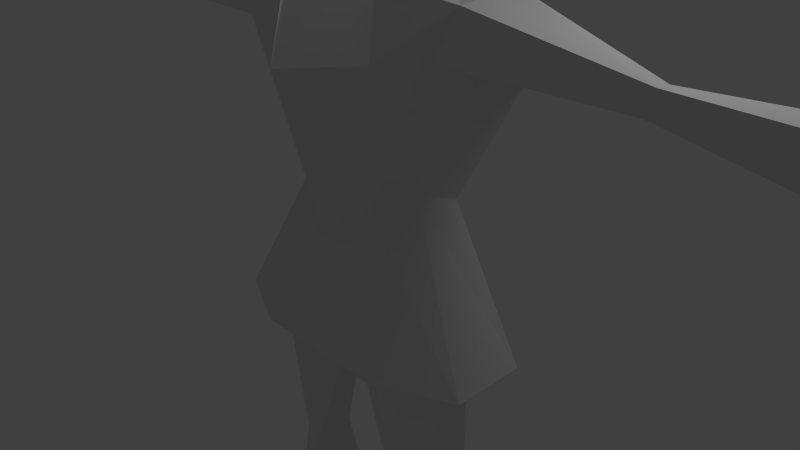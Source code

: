 # Source: vlptest.blend  (saved by Blender 2.64.0; exported with 4.5.12 LTS)
import bpy
from mathutils import Matrix  # noqa: F401  (used for matrix-valued properties, if any)

bpy.ops.wm.read_factory_settings(use_empty=True)
scene = bpy.context.scene
scene.name = 'Scene'

# ---- collections
col_collection_1 = bpy.data.collections.new('Collection 1'); scene.collection.children.link(col_collection_1)

# ---- materials (node trees are filled in below, after node groups)
mat_material = bpy.data.materials.new('Material')
mat_material.alpha_threshold = 0.0
mat_material.use_transparent_shadow = False
mat_material.roughness = 0.5
mat_material.line_color = (0.0, 0.0, 0.0, 1.0)

# ---- material node trees

# ---- world
world_world = bpy.data.worlds.new('World'); scene.world = world_world
world_world.color = (0.05088, 0.05088, 0.05088)
world_world.use_sun_shadow = False
world_world.sun_shadow_jitter_overblur = 0.0
world_world.cycles.sampling_method = 'MANUAL'
world_world.cycles.sample_map_resolution = 256

# ---- cameras
cam_camera = bpy.data.cameras.new('Camera')
cam_camera.clip_end = 100.0
cam_camera.lens = 35.0
cam_camera.sensor_width = 32.0
cam_camera.sensor_height = 18.0
cam_camera.ortho_scale = 7.314
cam_camera.dof.focus_distance = 0.0
cam_camera.dof.aperture_fstop = 128.0

# ---- lights
light_lamp = bpy.data.lights.new('Lamp', 'POINT')
light_lamp.transmission_factor = 0.0
light_lamp.cutoff_distance = 30.0
light_lamp.energy = 100.0
light_lamp.shadow_buffer_clip_start = 1.001
light_lamp.shadow_soft_size = 1.0
light_lamp.shadow_maximum_resolution = 0.006
light_lamp.use_absolute_resolution = True
light_lamp.cycles.use_multiple_importance_sampling = False

# ---- meshes
me_cube = bpy.data.meshes.new('Cube')
me_cube.from_pydata([(0.6058, 0.7298, 1.123), (0.56, -0.5238, 0.9177), (1.788e-07, 1.0, -1.0), (0.0, -1.0, -1.0), (2.384e-07, 0.8356, 1.0), (-5.364e-07, -0.7415, 0.4561), (1.0, 1.0, -1.0), (1.0, -1.0, -1.0), (2.019, 0.522, -1.0), (2.019, -0.522, -1.0), (1.095, 0.3657, 1.017), (0.9107, -0.111, 1.161), (0.6092, 0.9479, 2.237), (0.97, -0.837, 2.847), (2.384e-07, 1.0, 2.094), (-0.000319, -1.37, 2.728), (1.847, 0.6163, 2.561), (1.392, -0.5071, 2.915), (0.7711, 0.6737, 3.383), (0.8595, -0.6294, 3.661), (2.384e-07, 0.7148, 3.556), (-0.02785, -1.166, 3.537), (1.712, 0.522, 3.556), (1.863, -0.4668, 3.532), (3.697, 0.1268, 2.84), (3.729, -0.1564, 2.804), (3.846, 0.005775, 3.099), (3.864, -0.2364, 3.128), (5.735, 0.4176, 2.543), (5.755, -0.3672, 2.542), (5.675, 0.4956, 3.03), (5.574, -0.3331, 3.115), (6.489, 0.5034, 2.579), (6.45, -0.3435, 2.712), (6.452, 0.5093, 2.902), (6.442, -0.4312, 2.9), (0.941, 0.5424, -0.9759), (0.8348, -0.7998, -0.9895), (1.788e-07, -0.2061, -1.0), (0.0, -0.3723, -1.0), (1.356, 0.3322, -0.9769), (1.387, -0.3606, -0.993), (1.257, 0.311, -3.279), (1.184, -0.3515, -3.346), (0.9702, 0.2549, -3.364), (0.8828, -0.4764, -3.408), (1.516, 0.1529, -3.227), (1.45, -0.1344, -3.324), (1.378, 0.9945, -5.731), (1.536, -0.4616, -5.409), (1.278, 0.7866, -5.8), (0.9129, -0.3982, -5.507), (1.783, 0.3844, -5.665), (1.684, -0.2584, -5.642), (1.433, 1.001, -6.29), (1.703, -0.9348, -6.293), (1.031, 0.8549, -6.385), (0.9059, -1.014, -6.354), (2.018, 0.5047, -6.323), (2.244, -0.5796, -6.323), (1.923, -2.063, -5.701), (1.755, -2.063, -5.767), (2.068, -2.0, -5.758), (1.925, -2.075, -6.018), (1.676, -2.075, -6.018), (2.179, -1.956, -6.018), (0.4611, -0.4454, 3.825), (0.5256, 0.0459, 3.834), (-0.006424, -0.5661, 3.739), (-0.009023, 0.3535, 3.737), (0.4629, -0.4495, 4.142), (0.5273, 0.04176, 4.151), (-0.007292, -0.5703, 4.054), (-0.007293, 0.3493, 4.054), (0.5361, -0.6345, 4.526), (0.8468, 0.0223, 4.843), (0.001832, -1.101, 4.133), (-0.01531, 0.7543, 4.516), (0.8589, -0.4947, 5.386), (0.9135, 0.3522, 5.586), (0.002716, -1.153, 5.189), (-0.01765, 0.9412, 5.406), (0.3976, -0.3022, 5.801), (0.5679, 0.1637, 5.809), (0.01068, -0.8889, 5.808), (0.01167, 0.09663, 6.048)], [], [(4, 5, 15, 14), (8, 10, 11, 9), (14, 12, 0, 4), (22, 23, 27, 26), (20, 18, 12, 14), (12, 16, 10, 0), (5, 1, 13, 15), (16, 17, 11, 10), (17, 13, 1, 11), (66, 67, 19, 18), (18, 19, 23, 22), (14, 15, 21, 20), (23, 19, 13, 17), (15, 13, 19, 21), (18, 22, 16, 12), (24, 26, 30, 28), (23, 17, 25, 27), (16, 22, 26, 24), (24, 25, 17, 16), (31, 29, 33, 35), (28, 29, 25, 24), (26, 27, 31, 30), (27, 25, 29, 31), (34, 35, 33, 32), (28, 30, 34, 32), (32, 33, 29, 28), (30, 31, 35, 34), (46, 42, 36, 40), (45, 43, 37, 39), (45, 44, 50, 51), (46, 47, 53, 52), (38, 36, 42, 44), (40, 41, 47, 46), (39, 38, 44, 45), (43, 47, 41, 37), (58, 54, 48, 52), (61, 60, 49, 51), (49, 53, 47, 43), (51, 49, 43, 45), (52, 48, 42, 46), (44, 42, 48, 50), (54, 55, 57, 56), (58, 59, 55, 54), (50, 48, 54, 56), (52, 53, 59, 58), (51, 50, 56, 57), (51, 57, 64, 61), (64, 63, 60, 61), (63, 65, 62, 60), (55, 59, 65, 63), (57, 55, 63, 64), (60, 62, 53, 49), (62, 65, 59, 53), (70, 71, 67, 66), (68, 66, 18, 20), (21, 19, 67, 69), (20, 21, 69, 68), (73, 71, 75, 77), (72, 70, 66, 68), (69, 67, 71, 73), (68, 69, 73, 72), (80, 78, 74, 76), (72, 73, 77, 76), (74, 75, 71, 70), (76, 74, 70, 72), (84, 82, 78, 80), (77, 75, 79, 81), (76, 77, 81, 80), (78, 79, 75, 74), (82, 84, 85, 83), (81, 79, 83, 85), (80, 81, 85, 84), (82, 83, 79, 78), (6, 0, 10, 8), (7, 1, 5, 3), (0, 6, 2, 4), (9, 11, 1, 7), (3, 2, 38, 39), (8, 9, 41, 40), (37, 41, 9, 7), (39, 37, 7, 3), (40, 36, 6, 8), (2, 6, 36, 38)])
me_cube.materials.append(mat_material)
me_cube.use_remesh_preserve_volume = False
me_cube.use_remesh_preserve_attributes = False
me_cube.use_mirror_vertex_groups = False
me_cube.update()
arm_armature_002 = bpy.data.armatures.new('Armature.002')  # bones are not reproduced
arm_armature_001 = bpy.data.armatures.new('Armature.001')  # bones are not reproduced

# ---- objects
ob_armature_001 = bpy.data.objects.new('Armature.001', arm_armature_002)
ob_armature = bpy.data.objects.new('Armature', arm_armature_001)
ob_cube = bpy.data.objects.new('Cube', me_cube)
ob_lamp = bpy.data.objects.new('Lamp', light_lamp)
ob_camera = bpy.data.objects.new('Camera', cam_camera)

# ---- transforms, parenting, visibility, modifiers, constraints
ob_armature_001.location = (0.6641, -0.05813, -0.7393)
ob_armature_001.scale = (1.0, 1.0, 1.628)
ob_armature_001.show_in_front = True
ob_armature_001.lineart.crease_threshold = 0.0
ob_armature.location = (0.0, 2.287, 0.0)
ob_armature.rotation_euler = (1.571, 0.0, 0.0)
ob_armature.scale = (2.23, 2.23, 2.23)
ob_armature.show_in_front = True
ob_armature.lineart.crease_threshold = 0.0
ob_cube.location = (0.0, 0.0, 0.0)
ob_cube.lock_rotations_4d = False
ob_cube.empty_display_type = 'ARROWS'
ob_cube.lineart.crease_threshold = 0.0
_m = ob_cube.modifiers.new('Mirror', 'MIRROR')
ob_lamp.location = (4.076, 1.005, 5.904)
ob_lamp.rotation_euler = (0.6503, 0.05522, 1.866)
ob_lamp.lock_rotations_4d = False
ob_lamp.empty_display_type = 'ARROWS'
ob_lamp.color = (0.0, 0.0, 0.0, 0.0)
ob_lamp.lineart.crease_threshold = 0.0
ob_camera.location = (7.481, -6.508, 5.344)
ob_camera.rotation_euler = (1.109, 0.01082, 0.8149)
ob_camera.lock_rotations_4d = False
ob_camera.empty_display_type = 'ARROWS'
ob_camera.color = (0.0, 0.0, 0.0, 0.0)
ob_camera.display_type = 'WIRE'
ob_camera.lineart.crease_threshold = 0.0

# ---- collection membership
col_collection_1.objects.link(ob_armature_001)
col_collection_1.objects.link(ob_armature)
col_collection_1.objects.link(ob_cube)
col_collection_1.objects.link(ob_lamp)
col_collection_1.objects.link(ob_camera)

# ---- scene / render settings (as saved in the file)
scene.camera = ob_camera
scene.frame_start = 1; scene.frame_end = 250; scene.frame_set(1)
scene.render.engine = 'BLENDER_EEVEE_NEXT'
scene.render.image_settings.color_mode = 'RGB'
scene.render.image_settings.compression = 90
scene.render.resolution_percentage = 50
scene.render.dither_intensity = 0.0
scene.render.bake_margin = 2
scene.render.bake_bias = 0.0
scene.cycles.use_denoising = False
scene.cycles.samples = 10
scene.cycles.sampling_pattern = 'TABULATED_SOBOL'
scene.cycles.light_sampling_threshold = 0.0
scene.cycles.use_adaptive_sampling = False
scene.cycles.use_light_tree = False
scene.cycles.blur_glossy = 0.0
scene.cycles.volume_bounces = 1
scene.cycles.pixel_filter_type = 'GAUSSIAN'
scene.cycles.sample_clamp_indirect = 0.0
scene.view_settings.view_transform = 'Standard'
bpy.context.view_layer.update()
